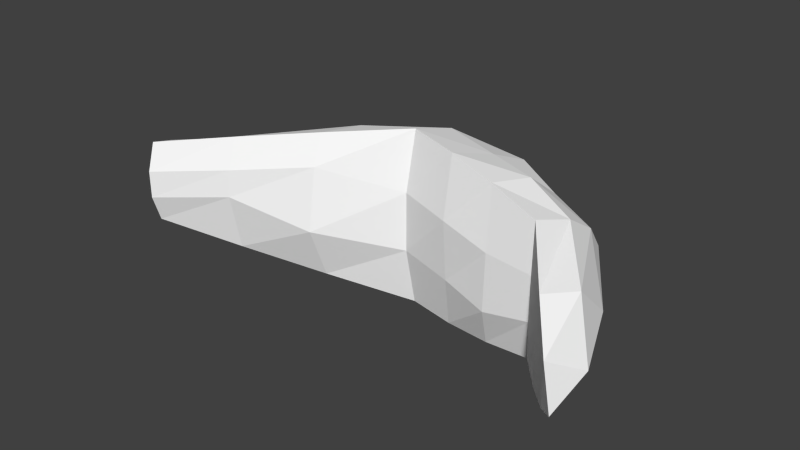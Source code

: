 # Source: mother7.blend  (saved by Blender 2.70.5; exported with 4.5.12 LTS)
import bpy
from mathutils import Matrix  # noqa: F401  (used for matrix-valued properties, if any)

bpy.ops.wm.read_factory_settings(use_empty=True)
scene = bpy.context.scene
scene.name = 'Scene'

# ---- collections
col_collection_1 = bpy.data.collections.new('Collection 1'); scene.collection.children.link(col_collection_1)

# ---- materials (node trees are filled in below, after node groups)
mat_colobotmesh_mat_1 = bpy.data.materials.new('ColobotMesh_mat_1')
mat_colobotmesh_mat_1.alpha_threshold = 0.0
mat_colobotmesh_mat_1.use_transparent_shadow = False
mat_colobotmesh_mat_1.diffuse_color = (1.0, 1.0, 1.0, 1.0)
mat_colobotmesh_mat_1.specular_color = (0.0, 0.0, 0.0)
mat_colobotmesh_mat_1.roughness = 0.5

# ---- material node trees

# ---- world
world_world = bpy.data.worlds.new('World'); scene.world = world_world
world_world.color = (0.05088, 0.05088, 0.05088)
world_world.use_sun_shadow = False
world_world.sun_shadow_jitter_overblur = 0.0
world_world.cycles.sampling_method = 'MANUAL'
world_world.cycles.sample_map_resolution = 256

# ---- meshes
me_colobotmesh = bpy.data.meshes.new('ColobotMesh_')
me_colobotmesh.from_pydata([(12.86, 0.02799, 3.159), (5.942, 0.02799, -4.927), (5.942, -2.244, -1.416), (-1.0, 0.02799, -0.8902), (-1.0, -1.142, 1.066), (5.942, 2.551, -1.416), (-1.0, 1.135, 1.066), (10.08, 0.02799, -3.282), (10.08, -1.704, -0.3919), (10.08, 1.845, -0.3919), (3.595, 0.01969, -4.017), (1.281, 0.01969, -2.671), (7.339, 2.449, -1.023), (8.717, 2.214, -0.6819), (5.916, -1.107, -4.045), (5.916, -1.864, -2.875), (12.21, 0.5854, 2.405), (11.29, 1.191, 1.222), (7.337, -2.164, -1.034), (8.715, -1.984, -0.6928), (3.628, -1.907, -0.5787), (1.314, -1.539, 0.2488), (7.396, 0.01986, -4.722), (8.774, 0.01986, -4.173), (3.623, 2.105, -0.5942), (1.308, 1.633, 0.2333), (10.3, -0.8428, -2.408), (10.3, -1.42, -1.444), (3.435, -1.703, -1.489), (1.121, -0.9458, -1.314), (7.382, -1.004, -3.792), (8.76, -1.582, -2.281), (-1.076, -0.5504, -0.2469), (-1.076, -0.9404, 0.4052), (5.928, -0.6378, -1.086), (5.928, 0.9604, -1.086), (11.29, -1.091, 1.223), (12.22, -0.5141, 2.407), (10.32, 0.919, -2.409), (10.32, 1.525, -1.445), (-1.071, 0.5894, -0.2439), (-1.071, 0.9583, 0.4082), (11.7, 0.0136, -0.7623), (12.63, 0.0136, 1.385), (-0.9533, -0.3851, 1.331), (-0.9533, 0.3738, 1.331), (7.459, -0.7526, -0.7067), (8.837, 0.6104, -0.3653), (10.24, -0.5302, -0.09786), (10.24, 0.6529, -0.09786), (5.904, 1.252, -4.059), (5.904, 2.093, -2.889), (3.668, 1.294, -0.2184), (1.354, 0.06293, 0.609), (3.641, 0.7325, -3.287), (1.327, 1.101, -1.289), (7.608, 2.048, -2.314), (8.986, 1.207, -2.937), (3.384, -1.039, -3.122), (1.171, -1.377, -0.5125), (8.903, -0.9757, -3.476), (7.34, -1.815, -2.594), (3.675, -0.4188, 0.03488), (1.364, 0.8177, 0.5663), (3.638, 1.852, -2.019), (1.236, 0.888, -2.173), (8.903, -0.8439, -0.2145), (7.442, 0.8789, -0.5964), (8.991, 2.017, -1.83), (7.529, 1.391, -3.765), (11.91, -0.7322, 0.1948), (11.35, -0.2641, 1.333), (11.78, 1.075, 0.4067)], [], [(1, 14, 10), (2, 20, 28), (7, 26, 23), (8, 19, 31), (2, 34, 20), (5, 24, 52), (5, 51, 24), (1, 10, 54), (8, 48, 19), (9, 13, 47), (9, 39, 13), (7, 23, 57), (0, 37, 43), (0, 16, 37), (0, 43, 16), (11, 29, 3), (10, 58, 11), (11, 58, 29), (58, 28, 29), (10, 14, 58), (14, 15, 58), (58, 15, 28), (15, 2, 28), (29, 32, 3), (28, 59, 29), (29, 59, 32), (59, 33, 32), (28, 20, 59), (20, 21, 59), (59, 21, 33), (21, 4, 33), (22, 30, 1), (23, 60, 22), (22, 60, 30), (60, 31, 30), (23, 26, 60), (26, 27, 60), (60, 27, 31), (27, 8, 31), (30, 14, 1), (31, 61, 30), (30, 61, 14), (61, 15, 14), (31, 19, 61), (19, 18, 61), (61, 18, 15), (18, 2, 15), (21, 53, 4), (20, 62, 21), (21, 62, 53), (62, 52, 53), (20, 34, 62), (34, 35, 62), (62, 35, 52), (35, 5, 52), (53, 44, 4), (52, 63, 53), (53, 63, 44), (63, 45, 44), (52, 24, 63), (24, 25, 63), (63, 25, 45), (25, 6, 45), (25, 55, 6), (24, 64, 25), (25, 64, 55), (64, 54, 55), (24, 51, 64), (51, 50, 64), (64, 50, 54), (50, 1, 54), (55, 41, 6), (54, 65, 55), (55, 65, 41), (65, 40, 41), (54, 10, 65), (10, 11, 65), (65, 11, 40), (11, 3, 40), (18, 46, 2), (19, 66, 18), (18, 66, 46), (66, 47, 46), (19, 48, 66), (48, 49, 66), (66, 49, 47), (49, 9, 47), (46, 34, 2), (47, 67, 46), (46, 67, 34), (67, 35, 34), (47, 13, 67), (13, 12, 67), (67, 12, 35), (12, 5, 35), (12, 56, 5), (13, 68, 12), (12, 68, 56), (68, 57, 56), (13, 39, 68), (39, 38, 68), (68, 38, 57), (38, 7, 57), (56, 51, 5), (57, 69, 56), (56, 69, 51), (69, 50, 51), (57, 23, 69), (23, 22, 69), (69, 22, 50), (22, 1, 50), (42, 26, 7), (43, 70, 42), (42, 70, 26), (70, 27, 26), (43, 37, 70), (37, 36, 70), (70, 36, 27), (36, 8, 27), (36, 48, 8), (37, 71, 36), (36, 71, 48), (71, 49, 48), (37, 16, 71), (16, 17, 71), (71, 17, 49), (17, 9, 49), (17, 39, 9), (16, 72, 17), (17, 72, 39), (72, 38, 39), (16, 43, 72), (43, 42, 72), (72, 42, 38), (42, 7, 38)])
_uv = me_colobotmesh.uv_layers.new(name='UV_1')
_uv.uv.foreach_set('vector', [0.5004, 0.4343, 0.5004, 0.4152, 0.4176, 0.4343, 0.5004, 0.377, 0.4176, 0.3862, 0.4176, 0.3961, 0.6483, 0.4343, 0.6483, 0.4197, 0.599, 0.4343, 0.6483, 0.3906, 0.599, 0.386, 0.599, 0.4052, 0.5004, 0.252, 0.5004, 0.2923, 0.4176, 0.2612, 0.5004, 0.373, 0.4176, 0.3611, 0.4176, 0.342, 0.5004, 0.498, 0.5004, 0.4768, 0.4176, 0.4861, 0.5004, 0.4343, 0.4176, 0.4343, 0.4176, 0.4436, 0.6483, 0.2656, 0.6483, 0.2955, 0.599, 0.261, 0.6483, 0.3552, 0.599, 0.3612, 0.599, 0.3208, 0.6483, 0.4802, 0.6483, 0.4649, 0.599, 0.4862, 0.6483, 0.4343, 0.599, 0.4343, 0.599, 0.4556, 0.748, 0.4343, 0.7148, 0.4197, 0.7148, 0.4343, 0.748, 0.3093, 0.7148, 0.3246, 0.7148, 0.2947, 0.748, 0.4343, 0.7148, 0.4343, 0.7148, 0.4496, 0.3348, 0.4343, 0.3348, 0.4152, 0.252, 0.4343, 0.4176, 0.4343, 0.4176, 0.4152, 0.3348, 0.4343, 0.3348, 0.4343, 0.4176, 0.4152, 0.3348, 0.4152, 0.4176, 0.4152, 0.4176, 0.3961, 0.3348, 0.4152, 0.4176, 0.4343, 0.5004, 0.4152, 0.4176, 0.4152, 0.5004, 0.4152, 0.5004, 0.3961, 0.4176, 0.4152, 0.4176, 0.4152, 0.5004, 0.3961, 0.4176, 0.3961, 0.5004, 0.3961, 0.5004, 0.377, 0.4176, 0.3961, 0.3348, 0.4152, 0.252, 0.4245, 0.252, 0.4343, 0.4176, 0.3961, 0.3348, 0.4054, 0.3348, 0.4152, 0.3348, 0.4152, 0.3348, 0.4054, 0.252, 0.4245, 0.3348, 0.4054, 0.252, 0.4146, 0.252, 0.4245, 0.4176, 0.3961, 0.4176, 0.3862, 0.3348, 0.4054, 0.4176, 0.3862, 0.3348, 0.3955, 0.3348, 0.4054, 0.3348, 0.4054, 0.3348, 0.3955, 0.252, 0.4146, 0.3348, 0.3955, 0.252, 0.4048, 0.252, 0.4146, 0.5497, 0.4343, 0.5497, 0.4197, 0.5004, 0.4343, 0.599, 0.4343, 0.599, 0.4197, 0.5497, 0.4343, 0.5497, 0.4343, 0.599, 0.4197, 0.5497, 0.4197, 0.599, 0.4197, 0.599, 0.4052, 0.5497, 0.4197, 0.599, 0.4343, 0.6483, 0.4197, 0.599, 0.4197, 0.6483, 0.4197, 0.6483, 0.4052, 0.599, 0.4197, 0.599, 0.4197, 0.6483, 0.4052, 0.599, 0.4052, 0.6483, 0.4052, 0.6483, 0.3906, 0.599, 0.4052, 0.5497, 0.4197, 0.5004, 0.4152, 0.5004, 0.4343, 0.599, 0.4052, 0.5497, 0.4006, 0.5497, 0.4197, 0.5497, 0.4197, 0.5497, 0.4006, 0.5004, 0.4152, 0.5497, 0.4006, 0.5004, 0.3961, 0.5004, 0.4152, 0.599, 0.4052, 0.599, 0.386, 0.5497, 0.4006, 0.599, 0.386, 0.5497, 0.3815, 0.5497, 0.4006, 0.5497, 0.4006, 0.5497, 0.3815, 0.5004, 0.3961, 0.5497, 0.3815, 0.5004, 0.377, 0.5004, 0.3961, 0.3348, 0.2705, 0.3348, 0.3109, 0.252, 0.2798, 0.4176, 0.2612, 0.4176, 0.3016, 0.3348, 0.2705, 0.3348, 0.2705, 0.4176, 0.3016, 0.3348, 0.3109, 0.4176, 0.3016, 0.4176, 0.342, 0.3348, 0.3109, 0.4176, 0.2612, 0.5004, 0.2923, 0.4176, 0.3016, 0.5004, 0.2923, 0.5004, 0.3327, 0.4176, 0.3016, 0.4176, 0.3016, 0.5004, 0.3327, 0.4176, 0.342, 0.5004, 0.3327, 0.5004, 0.373, 0.4176, 0.342, 0.3348, 0.3109, 0.252, 0.2989, 0.252, 0.2798, 0.4176, 0.342, 0.3348, 0.33, 0.3348, 0.3109, 0.3348, 0.3109, 0.3348, 0.33, 0.252, 0.2989, 0.3348, 0.33, 0.252, 0.3181, 0.252, 0.2989, 0.4176, 0.342, 0.4176, 0.3611, 0.3348, 0.33, 0.4176, 0.3611, 0.3348, 0.3492, 0.3348, 0.33, 0.3348, 0.33, 0.3348, 0.3492, 0.252, 0.3181, 0.3348, 0.3492, 0.252, 0.3373, 0.252, 0.3181, 0.3348, 0.4742, 0.3348, 0.453, 0.252, 0.4623, 0.4176, 0.4861, 0.4176, 0.4649, 0.3348, 0.4742, 0.3348, 0.4742, 0.4176, 0.4649, 0.3348, 0.453, 0.4176, 0.4649, 0.4176, 0.4436, 0.3348, 0.453, 0.4176, 0.4861, 0.5004, 0.4768, 0.4176, 0.4649, 0.5004, 0.4768, 0.5004, 0.4556, 0.4176, 0.4649, 0.4176, 0.4649, 0.5004, 0.4556, 0.4176, 0.4436, 0.5004, 0.4556, 0.5004, 0.4343, 0.4176, 0.4436, 0.3348, 0.453, 0.252, 0.453, 0.252, 0.4623, 0.4176, 0.4436, 0.3348, 0.4436, 0.3348, 0.453, 0.3348, 0.453, 0.3348, 0.4436, 0.252, 0.453, 0.3348, 0.4436, 0.252, 0.4436, 0.252, 0.453, 0.4176, 0.4436, 0.4176, 0.4343, 0.3348, 0.4436, 0.4176, 0.4343, 0.3348, 0.4343, 0.3348, 0.4436, 0.3348, 0.4436, 0.3348, 0.4343, 0.252, 0.4436, 0.3348, 0.4343, 0.252, 0.4343, 0.252, 0.4436, 0.5497, 0.2565, 0.5497, 0.2864, 0.5004, 0.252, 0.599, 0.261, 0.599, 0.2909, 0.5497, 0.2565, 0.5497, 0.2565, 0.599, 0.2909, 0.5497, 0.2864, 0.599, 0.2909, 0.599, 0.3208, 0.5497, 0.2864, 0.599, 0.261, 0.6483, 0.2955, 0.599, 0.2909, 0.6483, 0.2955, 0.6483, 0.3253, 0.599, 0.2909, 0.599, 0.2909, 0.6483, 0.3253, 0.599, 0.3208, 0.6483, 0.3253, 0.6483, 0.3552, 0.599, 0.3208, 0.5497, 0.2864, 0.5004, 0.2923, 0.5004, 0.252, 0.599, 0.3208, 0.5497, 0.3267, 0.5497, 0.2864, 0.5497, 0.2864, 0.5497, 0.3267, 0.5004, 0.2923, 0.5497, 0.3267, 0.5004, 0.3327, 0.5004, 0.2923, 0.599, 0.3208, 0.599, 0.3612, 0.5497, 0.3267, 0.599, 0.3612, 0.5497, 0.3671, 0.5497, 0.3267, 0.5497, 0.3267, 0.5497, 0.3671, 0.5004, 0.3327, 0.5497, 0.3671, 0.5004, 0.373, 0.5004, 0.3327, 0.5497, 0.4921, 0.5497, 0.4768, 0.5004, 0.498, 0.599, 0.4862, 0.599, 0.4709, 0.5497, 0.4921, 0.5497, 0.4921, 0.599, 0.4709, 0.5497, 0.4768, 0.599, 0.4709, 0.599, 0.4556, 0.5497, 0.4768, 0.599, 0.4862, 0.6483, 0.4649, 0.599, 0.4709, 0.6483, 0.4649, 0.6483, 0.4496, 0.599, 0.4709, 0.599, 0.4709, 0.6483, 0.4496, 0.599, 0.4556, 0.6483, 0.4496, 0.6483, 0.4343, 0.599, 0.4556, 0.5497, 0.4768, 0.5004, 0.4768, 0.5004, 0.498, 0.599, 0.4556, 0.5497, 0.4556, 0.5497, 0.4768, 0.5497, 0.4768, 0.5497, 0.4556, 0.5004, 0.4768, 0.5497, 0.4556, 0.5004, 0.4556, 0.5004, 0.4768, 0.599, 0.4556, 0.599, 0.4343, 0.5497, 0.4556, 0.599, 0.4343, 0.5497, 0.4343, 0.5497, 0.4556, 0.5497, 0.4556, 0.5497, 0.4343, 0.5004, 0.4556, 0.5497, 0.4343, 0.5004, 0.4343, 0.5004, 0.4556, 0.6816, 0.4343, 0.6483, 0.4197, 0.6483, 0.4343, 0.7148, 0.4343, 0.6816, 0.4197, 0.6816, 0.4343, 0.6816, 0.4343, 0.6816, 0.4197, 0.6483, 0.4197, 0.6816, 0.4197, 0.6483, 0.4052, 0.6483, 0.4197, 0.7148, 0.4343, 0.7148, 0.4197, 0.6816, 0.4197, 0.7148, 0.4197, 0.6816, 0.4052, 0.6816, 0.4197, 0.6816, 0.4197, 0.6816, 0.4052, 0.6483, 0.4052, 0.6816, 0.4052, 0.6483, 0.3906, 0.6483, 0.4052, 0.6816, 0.2802, 0.6483, 0.2955, 0.6483, 0.2656, 0.7148, 0.2947, 0.6816, 0.31, 0.6816, 0.2802, 0.6816, 0.2802, 0.6816, 0.31, 0.6483, 0.2955, 0.6816, 0.31, 0.6483, 0.3253, 0.6483, 0.2955, 0.7148, 0.2947, 0.7148, 0.3246, 0.6816, 0.31, 0.7148, 0.3246, 0.6816, 0.3399, 0.6816, 0.31, 0.6816, 0.31, 0.6816, 0.3399, 0.6483, 0.3253, 0.6816, 0.3399, 0.6483, 0.3552, 0.6483, 0.3253, 0.6816, 0.4649, 0.6483, 0.4649, 0.6483, 0.4802, 0.7148, 0.4496, 0.6816, 0.4496, 0.6816, 0.4649, 0.6816, 0.4649, 0.6816, 0.4496, 0.6483, 0.4649, 0.6816, 0.4496, 0.6483, 0.4496, 0.6483, 0.4649, 0.7148, 0.4496, 0.7148, 0.4343, 0.6816, 0.4496, 0.7148, 0.4343, 0.6816, 0.4343, 0.6816, 0.4496, 0.6816, 0.4496, 0.6816, 0.4343, 0.6483, 0.4496, 0.6816, 0.4343, 0.6483, 0.4343, 0.6483, 0.4496])
me_colobotmesh.materials.append(mat_colobotmesh_mat_1)
me_colobotmesh.use_remesh_preserve_volume = False
me_colobotmesh.use_remesh_preserve_attributes = False
me_colobotmesh.use_mirror_vertex_groups = False
me_colobotmesh.update()

# ---- objects
ob_colobotmesh_1 = bpy.data.objects.new('ColobotMesh_1', me_colobotmesh)

# ---- transforms, parenting, visibility, modifiers, constraints
ob_colobotmesh_1.location = (0.0, 0.0, 0.0)
ob_colobotmesh_1.rotation_euler = (1.571, 0.0, 0.0)
ob_colobotmesh_1.lineart.crease_threshold = 0.0

# ---- collection membership
col_collection_1.objects.link(ob_colobotmesh_1)

# ---- scene / render settings (as saved in the file)
scene.frame_start = 1; scene.frame_end = 250; scene.frame_set(1)
scene.render.engine = 'BLENDER_EEVEE_NEXT'
scene.render.resolution_percentage = 50
scene.render.dither_intensity = 0.0
scene.cycles.use_denoising = False
scene.cycles.samples = 10
scene.cycles.sampling_pattern = 'TABULATED_SOBOL'
scene.cycles.light_sampling_threshold = 0.0
scene.cycles.use_adaptive_sampling = False
scene.cycles.use_light_tree = False
scene.cycles.blur_glossy = 0.0
scene.cycles.volume_bounces = 1
scene.cycles.pixel_filter_type = 'GAUSSIAN'
scene.cycles.sample_clamp_indirect = 0.0
scene.view_settings.view_transform = 'Standard'
bpy.context.view_layer.update()

# ---- added for rendering (the .blend has no active camera and no usable light): camera, sun
cam_auto = bpy.data.cameras.new('AutoCamera')
cam_auto.lens = 50.0
cam_auto.sensor_width = 36.0
cam_auto.clip_end = 1000.0
ob_auto_camera = bpy.data.objects.new('AutoCamera', cam_auto)
scene.collection.objects.link(ob_auto_camera)
ob_auto_camera.location = (21.448, -17.7819, 12.5975)
ob_auto_camera.rotation_euler = (1.09748, -7.21219e-08, 0.694738)
scene.camera = ob_auto_camera
light_auto_sun = bpy.data.lights.new('AutoSun', 'SUN')
light_auto_sun.energy = 3.0
light_auto_sun.angle = 0.0523599
ob_auto_sun = bpy.data.objects.new('AutoSun', light_auto_sun)
scene.collection.objects.link(ob_auto_sun)
ob_auto_sun.rotation_euler = (0.872665, 0.174533, 0.523599)
bpy.context.view_layer.update()
